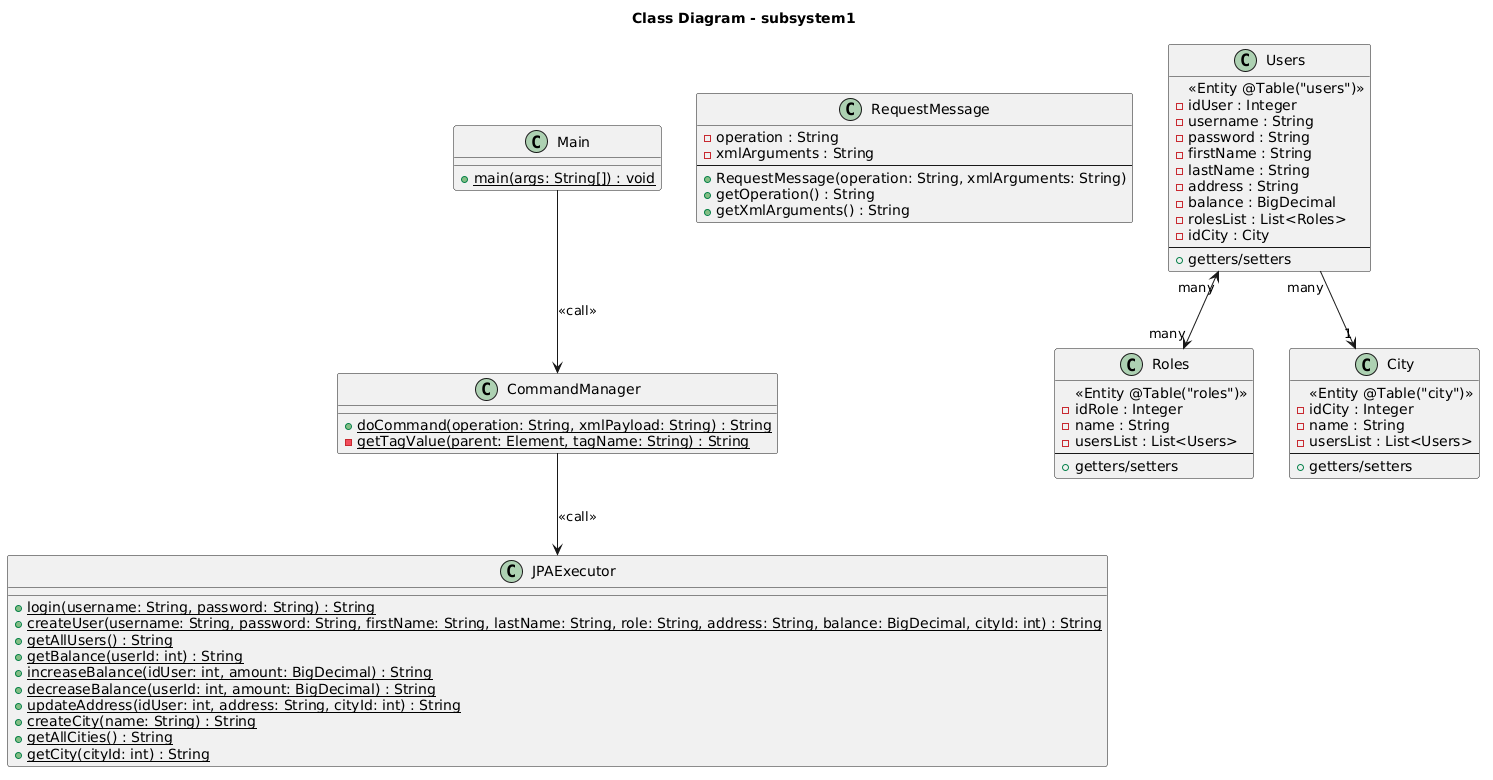

The diagram above was rendered by PlantUML. Its source (embedded in the PNG):
@startuml
title Class Diagram - subsystem1

class Main {
  + {static} main(args: String[]) : void
}

class CommandManager {
  + {static} doCommand(operation: String, xmlPayload: String) : String
  - {static} getTagValue(parent: Element, tagName: String) : String
}

class JPAExecutor {
  + {static} login(username: String, password: String) : String
  + {static} createUser(username: String, password: String, firstName: String, lastName: String, role: String, address: String, balance: BigDecimal, cityId: int) : String
  + {static} getAllUsers() : String
  + {static} getBalance(userId: int) : String
  + {static} increaseBalance(idUser: int, amount: BigDecimal) : String
  + {static} decreaseBalance(userId: int, amount: BigDecimal) : String
  + {static} updateAddress(idUser: int, address: String, cityId: int) : String
  + {static} createCity(name: String) : String
  + {static} getAllCities() : String
  + {static} getCity(cityId: int) : String
}

class RequestMessage {
  - operation : String
  - xmlArguments : String
  --
  + RequestMessage(operation: String, xmlArguments: String)
  + getOperation() : String
  + getXmlArguments() : String
}

class Users {
  <<Entity @Table("users")>>
  - idUser : Integer
  - username : String
  - password : String
  - firstName : String
  - lastName : String
  - address : String
  - balance : BigDecimal
  - rolesList : List<Roles>
  - idCity : City
  --
  + getters/setters
}

class Roles {
  <<Entity @Table("roles")>>
  - idRole : Integer
  - name : String
  - usersList : List<Users>
  --
  + getters/setters
}

class City {
  <<Entity @Table("city")>>
  - idCity : Integer
  - name : String
  - usersList : List<Users>
  --
  + getters/setters
}

Main --> CommandManager : <<call>>
CommandManager --> JPAExecutor : <<call>>
Users "many" --> "1" City
Users "many" <--> "many" Roles
@enduml